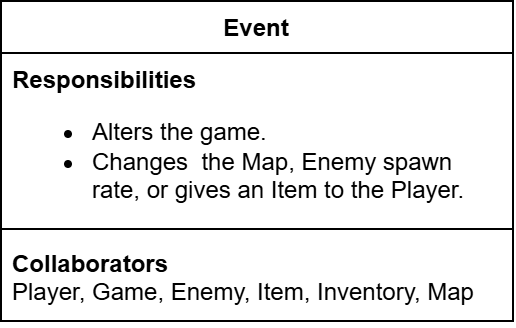

The diagram above was exported from draw.io. Its source (the exported page's mxGraphModel, read from the mxfile embedded in the PNG):
<mxGraphModel dx="1170" dy="781" grid="1" gridSize="10" guides="1" tooltips="1" connect="1" arrows="1" fold="1" page="1" pageScale="1" pageWidth="827" pageHeight="1169" math="0" shadow="0">
  <root>
    <mxCell id="0" />
    <mxCell id="1" parent="0" />
    <mxCell id="2" parent="1" style="swimlane;fontStyle=1;align=center;verticalAlign=top;childLayout=stackLayout;horizontal=1;startSize=26;horizontalStack=0;resizeParent=1;resizeParentMax=0;resizeLast=0;collapsible=1;marginBottom=0;whiteSpace=wrap;html=1;" value="Event" vertex="1">
      <mxGeometry height="160" width="256" x="1040" y="880" as="geometry" />
    </mxCell>
    <mxCell id="3" parent="2" style="text;strokeColor=none;fillColor=none;align=left;verticalAlign=top;spacingLeft=4;spacingRight=4;overflow=hidden;rotatable=0;points=[[0,0.5],[1,0.5]];portConstraint=eastwest;whiteSpace=wrap;html=1;" value="&lt;b&gt;Responsibilities&lt;/b&gt;&lt;div&gt;&lt;ul&gt;&lt;li&gt;Alters the game.&lt;/li&gt;&lt;li&gt;Changes&amp;nbsp; the Map, Enemy spawn rate, or gives an Item to the Player.&lt;/li&gt;&lt;/ul&gt;&lt;/div&gt;" vertex="1">
      <mxGeometry height="84" width="256" y="26" as="geometry" />
    </mxCell>
    <mxCell id="4" parent="2" style="line;strokeWidth=1;fillColor=none;align=left;verticalAlign=middle;spacingTop=-1;spacingLeft=3;spacingRight=3;rotatable=0;labelPosition=right;points=[];portConstraint=eastwest;strokeColor=inherit;labelPerimeter=1;" value="" vertex="1">
      <mxGeometry height="8" width="256" y="110" as="geometry" />
    </mxCell>
    <mxCell id="5" parent="2" style="text;strokeColor=none;fillColor=none;align=left;verticalAlign=top;spacingLeft=4;spacingRight=4;overflow=hidden;rotatable=0;points=[[0,0.5],[1,0.5]];portConstraint=eastwest;whiteSpace=wrap;html=1;" value="&lt;b&gt;Collaborators&lt;/b&gt;&lt;div&gt;Player, Game, Enemy, Item, Inventory, Map&lt;/div&gt;" vertex="1">
      <mxGeometry height="42" width="256" y="118" as="geometry" />
    </mxCell>
  </root>
</mxGraphModel>